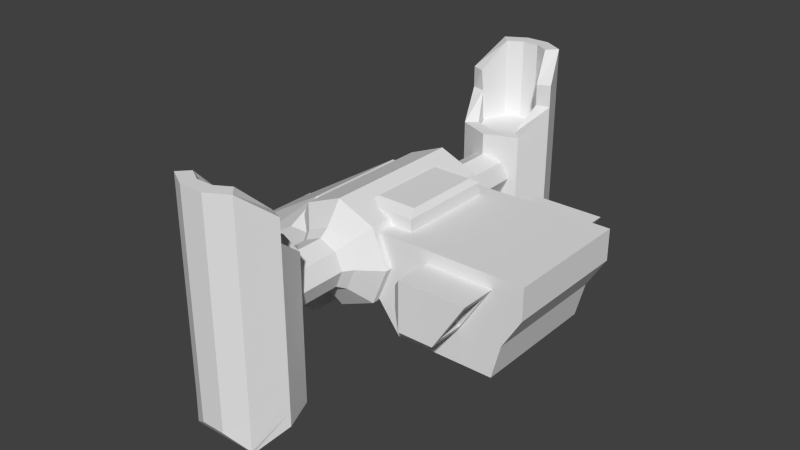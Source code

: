 # Source: Ship_Harvestor.blend  (saved by Blender 2.69.0; exported with 4.5.12 LTS)
import bpy
from mathutils import Matrix  # noqa: F401  (used for matrix-valued properties, if any)

bpy.ops.wm.read_factory_settings(use_empty=True)
scene = bpy.context.scene
scene.name = 'Scene'

# ---- collections
col_collection_6 = bpy.data.collections.new('Collection 6'); scene.collection.children.link(col_collection_6)

# ---- world
world_world = bpy.data.worlds.new('World'); scene.world = world_world
world_world.color = (0.05088, 0.05088, 0.05088)
world_world.use_sun_shadow = False
world_world.sun_shadow_jitter_overblur = 0.0
world_world.cycles.sampling_method = 'MANUAL'
world_world.cycles.sample_map_resolution = 256

# ---- meshes
me_cube_001 = bpy.data.meshes.new('Cube.001')
me_cube_001.from_pydata([(-5.956, -2.913, 2.463), (-5.956, -1.953, 2.463), (-4.112, -1.953, 2.463), (-4.112, -2.913, 2.463), (-5.956, -2.913, 3.422), (-5.956, -1.953, 3.422), (-4.112, -1.953, 3.422), (-4.112, -2.913, 3.422), (-8.52, -2.637, 2.739), (-8.52, -2.229, 2.739), (-3.701, -2.229, 2.739), (-3.701, -2.637, 2.739), (-8.52, -2.637, 3.147), (-8.52, -2.229, 3.147), (-3.701, -2.229, 3.147), (-3.701, -2.637, 3.147), (-0.0704, -1.45, 2.838), (-7.78, -1.45, 3.245), (-0.0704, -1.45, 3.633), (-7.78, -1.45, 3.633), (-5.389, -1.45, 2.274), (-5.389, -1.45, 3.633), (-2.638, -1.45, 3.633), (-2.638, -1.45, 2.274), (-5.389, -3.271, 2.274), (-5.389, -3.271, 3.633), (-2.638, -3.271, 3.633), (-2.638, -3.271, 2.274), (-0.0704, 2.548e-07, 3.633), (-0.0704, 2.548e-07, 2.838), (-7.78, 7.645e-07, 3.633), (-7.78, 7.645e-07, 3.245), (-5.389, 5.096e-07, 3.633), (-5.389, 5.096e-07, 2.274), (-2.638, 5.096e-07, 3.633), (-2.638, 5.096e-07, 2.274), (2.099, -4.125, 3.69), (2.099, -2.615, 3.69), (3.53, -2.615, 3.69), (3.53, -4.125, 3.69), (2.099, -4.125, 5.69), (2.099, -2.615, 5.69), (4.798, -2.615, 5.69), (4.798, -4.125, 5.69), (3.705, -2.823, 3.967), (3.705, -3.916, 3.967), (4.623, -2.823, 5.414), (4.623, -3.916, 5.414), (2.198, -2.823, 3.967), (2.198, -3.916, 3.967), (3.116, -2.823, 5.414), (3.116, -3.916, 5.414), (1.611, -3.709, 4.241), (1.611, -3.03, 4.241), (1.611, -3.709, 5.14), (1.611, -3.03, 5.14), (-1.11, -2.639, 3.69), (-0.148, -2.639, 3.69), (-1.11, -2.639, 6.203), (0.8898, -2.639, 6.203), (-1.11, -2.639, 4.947), (0.8898, -2.639, 4.947), (-1.11, -1.975, 6.203), (-1.11, -1.975, 3.69), (0.8898, -1.975, 6.203), (-0.148, -1.975, 3.69), (-1.11, -1.975, 4.947), (-1.11, -1.975, 6.698), (0.8898, -1.975, 6.698), (-0.9113, -1.582, 6.92), (0.6909, -1.582, 6.92), (5.247, -2.639, 3.69), (6.002, -2.639, 6.203), (6.002, -2.639, 4.947), (6.002, -1.975, 6.203), (5.247, -1.975, 3.69), (6.002, -1.975, 4.947), (0.8898, -2.639, 2.307), (0.8898, -1.975, 2.307), (4.898, -2.639, 2.307), (4.898, -1.975, 2.307), (-1.11, 0.0, 6.203), (-1.11, 0.0, 3.69), (0.8898, 0.0, 6.203), (-0.148, 0.0, 3.69), (-1.11, 0.0, 4.947), (-1.11, 0.0, 6.698), (0.8898, 0.0, 6.698), (-0.9113, 0.0, 6.92), (0.6909, 0.0, 6.92), (6.002, 0.0, 6.203), (5.247, 0.0, 3.69), (6.002, 0.0, 4.947), (0.8898, 0.0, 2.307), (4.898, 0.0, 2.307), (-1.581, -2.913, 7.093), (-3.097, -2.913, 6.465), (-3.725, -2.913, 4.949), (-3.097, -2.913, 3.433), (-1.581, -2.913, 2.805), (-0.06498, -2.913, 3.433), (0.563, -2.913, 4.949), (-0.06498, -2.913, 6.465), (-0.06498, 0.0008579, 6.465), (0.563, 0.0008578, 4.949), (-0.06498, 0.0008577, 3.433), (-1.581, 0.0008577, 2.805), (-3.097, 0.0008577, 3.433), (-3.725, 0.0008578, 4.949), (-3.097, 0.0008579, 6.465), (-1.581, 0.000858, 7.093), (-1.581, -3.559, 6.19), (-2.459, -3.559, 5.827), (-2.823, -3.559, 4.949), (-2.459, -3.559, 4.071), (-1.581, -3.559, 3.707), (-0.7031, -3.559, 4.071), (-0.3394, -3.559, 4.949), (-0.7031, -3.559, 5.827), (-1.581, -3.956, 5.905), (-2.257, -3.956, 5.625), (-2.537, -3.956, 4.949), (-2.257, -3.956, 4.272), (-1.581, -3.956, 3.992), (-0.9047, -3.956, 4.272), (-0.6246, -3.956, 4.949), (-0.9047, -3.956, 5.625), (-1.581, -2.557, 5.929), (-2.274, -2.557, 5.642), (-2.561, -2.557, 4.949), (-2.274, -2.557, 4.255), (-1.581, -2.557, 3.968), (-0.8878, -2.557, 4.255), (-0.6006, -2.557, 4.949), (-0.8878, -2.557, 5.642), (-1.581, -6.376, 5.929), (-2.274, -6.376, 5.642), (-2.561, -6.376, 4.949), (-2.274, -6.376, 4.255), (-1.581, -6.376, 3.968), (-0.8878, -6.376, 4.255), (-0.6006, -6.376, 4.949), (-0.8878, -6.376, 5.642), (-7.842, -1.431, 3.607), (-1.508, -2.138, 3.607), (-3.403, -2.138, 6.341), (-1.508, -2.138, 6.341), (-2.645, -3.45, 4.362), (-5.479, -3.45, 4.362), (-3.493, -3.45, 5.586), (-2.645, -3.45, 5.586), (-3.403, 0.0, 6.341), (-7.842, 0.0, 3.607), (-1.508, 0.0, 6.341), (-1.508, 0.0, 3.607), (-1.614, -5.637, 0.8721), (-2.934, -6.183, 0.8721), (-3.481, -7.504, 0.8721), (-2.934, -8.769, 0.2253), (-0.2934, -8.769, 0.2253), (0.2534, -7.504, 0.8721), (-0.2934, -6.183, 0.8721), (-1.614, -5.637, 5.359), (-2.934, -6.183, 5.359), (-3.481, -7.504, 5.359), (-2.934, -8.824, 5.359), (-0.2934, -8.824, 5.359), (0.2534, -7.504, 5.359), (-0.2934, -6.183, 5.359), (-0.2934, -6.183, 1.471), (-1.614, -5.637, 1.471), (0.2534, -7.504, 1.471), (-0.2934, -8.846, 0.3384), (-2.934, -8.846, 0.3384), (-3.481, -7.504, 1.471), (-2.934, -6.183, 1.471), (-1.614, -5.637, 2.301), (-0.2934, -6.183, 2.301), (0.2534, -7.504, 2.301), (-0.2934, -8.824, 1.49), (-2.934, -8.824, 1.49), (-3.481, -7.504, 2.301), (-2.934, -6.183, 2.301), (-2.099, -8.769, 0.2253), (-2.099, -9.298, 5.359), (-2.099, -9.298, 0.966), (-2.099, -9.298, 1.938), (-1.13, -8.769, 0.2253), (-1.13, -9.299, 5.359), (-1.13, -9.299, 0.9612), (-1.13, -9.299, 1.938), (-1.614, -5.637, 6.782), (-2.934, -6.183, 6.782), (-3.481, -7.504, 7.824), (-2.934, -8.824, 7.824), (-0.2934, -8.824, 7.824), (0.2534, -7.504, 7.824), (-0.2934, -6.183, 6.782), (-2.099, -9.298, 7.824), (-1.13, -9.299, 7.824), (-3.481, -7.504, 8.718), (-2.934, -8.824, 9.785), (-0.2934, -8.824, 9.785), (0.2534, -7.504, 8.718), (-2.099, -9.298, 9.785), (-1.13, -9.299, 9.785), (-1.614, -6.208, 0.8721), (-2.53, -6.587, 0.8721), (-2.91, -7.481, 0.8856), (-2.594, -8.361, 0.4354), (-0.6329, -8.361, 0.4363), (-0.317, -7.481, 0.8856), (-0.6972, -6.587, 0.8721), (-1.614, -6.208, 5.359), (-2.53, -6.587, 5.359), (-2.91, -7.504, 5.359), (-2.506, -8.446, 5.359), (-0.7214, -8.446, 5.359), (-0.3176, -7.504, 5.359), (-0.6972, -6.587, 5.359), (-0.6972, -6.587, 1.471), (-1.614, -6.208, 1.471), (-0.3176, -7.505, 1.474), (-0.6291, -8.414, 0.5015), (-2.598, -8.413, 0.5011), (-2.91, -7.505, 1.474), (-2.53, -6.587, 1.471), (-1.614, -6.208, 2.301), (-0.6972, -6.587, 2.301), (-0.3176, -7.504, 2.301), (-0.7213, -8.446, 1.488), (-2.506, -8.446, 1.488), (-2.91, -7.504, 2.301), (-2.53, -6.587, 2.301), (-2.097, -8.304, 0.5568), (-1.953, -8.746, 5.359), (-1.992, -8.755, 1.104), (-1.953, -8.746, 1.937), (-1.131, -8.305, 0.5575), (-1.276, -8.747, 5.359), (-1.236, -8.755, 1.1), (-1.275, -8.747, 1.937), (-1.614, -6.208, 6.782), (-2.503, -6.558, 6.782), (-2.923, -7.379, 7.824), (-2.506, -8.446, 7.824), (-0.7214, -8.446, 7.824), (-0.3038, -7.379, 7.824), (-0.7241, -6.558, 6.782), (-1.953, -8.746, 7.824), (-1.276, -8.747, 7.824), (-2.953, -7.285, 8.718), (-2.541, -8.41, 9.785), (-0.6866, -8.41, 9.785), (-0.2741, -7.285, 8.718), (-1.953, -8.746, 9.785), (-1.276, -8.747, 9.785), (-1.614, -6.208, 6.539), (-2.53, -6.587, 6.539), (-2.91, -7.504, 6.539), (-2.506, -8.446, 6.539), (-0.7214, -8.446, 6.539), (-0.3176, -7.504, 6.539), (-0.6972, -6.587, 6.539), (-1.953, -8.746, 6.539), (-1.276, -8.747, 6.539)], [], [(4, 5, 1, 0), (5, 6, 2, 1), (6, 7, 3, 2), (7, 4, 0, 3), (0, 1, 2, 3), (7, 6, 5, 4), (12, 13, 9, 8), (13, 14, 10, 9), (14, 15, 11, 10), (15, 12, 8, 11), (8, 9, 10, 11), (15, 14, 13, 12), (22, 18, 16, 23), (30, 19, 17, 31), (19, 21, 20, 17), (22, 23, 27, 26), (25, 26, 27, 24), (23, 20, 24, 27), (21, 22, 26, 25), (20, 21, 25, 24), (18, 28, 29, 16), (20, 33, 31, 17), (22, 34, 28, 18), (19, 30, 32, 21), (23, 35, 33, 20), (21, 32, 34, 22), (16, 29, 35, 23), (37, 36, 52, 53), (41, 42, 38, 37), (39, 38, 44, 45), (43, 40, 36, 39), (36, 37, 38, 39), (43, 42, 41, 40), (45, 44, 48, 49), (43, 39, 45, 47), (42, 43, 47, 46), (38, 42, 46, 44), (50, 51, 49, 48), (47, 45, 49, 51), (46, 47, 51, 50), (44, 46, 50, 48), (54, 55, 53, 52), (41, 37, 53, 55), (40, 41, 55, 54), (36, 40, 54, 52), (61, 60, 56, 57), (59, 61, 73, 72), (59, 58, 60, 61), (60, 66, 63, 56), (83, 64, 74, 90), (56, 63, 65, 57), (59, 64, 62, 58), (58, 62, 66, 60), (75, 71, 79, 80), (91, 75, 80, 94), (62, 64, 68, 67), (81, 62, 67, 86), (67, 68, 70, 69), (86, 67, 69, 88), (76, 73, 71, 75), (74, 72, 73, 76), (92, 76, 75, 91), (90, 74, 76, 92), (61, 57, 71, 73), (64, 59, 72, 74), (77, 78, 80, 79), (71, 57, 77, 79), (57, 65, 78, 77), (66, 85, 82, 63), (63, 82, 84, 65), (62, 81, 85, 66), (64, 83, 87, 68), (70, 89, 88, 69), (68, 87, 89, 70), (78, 93, 94, 80), (65, 84, 93, 78), (96, 95, 110, 109), (97, 96, 109, 108), (98, 97, 108, 107), (99, 98, 107, 106), (100, 99, 106, 105), (101, 100, 105, 104), (102, 101, 104, 103), (95, 102, 103, 110), (102, 95, 111, 118), (101, 102, 118, 117), (100, 101, 117, 116), (99, 100, 116, 115), (98, 99, 115, 114), (97, 98, 114, 113), (96, 97, 113, 112), (95, 96, 112, 111), (118, 111, 119, 126), (117, 118, 126, 125), (116, 117, 125, 124), (115, 116, 124, 123), (114, 115, 123, 122), (113, 114, 122, 121), (112, 113, 121, 120), (111, 112, 120, 119), (134, 127, 135, 142), (133, 134, 142, 141), (132, 133, 141, 140), (131, 132, 140, 139), (130, 131, 139, 138), (129, 130, 138, 137), (128, 129, 137, 136), (127, 128, 136, 135), (153, 146, 144, 154), (143, 144, 147, 148), (150, 149, 148, 147), (146, 145, 149, 150), (144, 146, 150, 147), (145, 143, 148, 149), (145, 151, 152, 143), (143, 152, 154, 144), (146, 153, 151, 145), (177, 176, 162, 168), (178, 177, 168, 167), (179, 178, 167, 166), (190, 179, 166, 188), (181, 180, 165, 164), (182, 181, 164, 163), (176, 182, 163, 162), (161, 155, 170, 169), (160, 161, 169, 171), (159, 160, 171, 172), (187, 159, 172, 189), (157, 158, 173, 174), (156, 157, 174, 175), (155, 156, 175, 170), (169, 170, 176, 177), (171, 169, 177, 178), (172, 171, 178, 179), (189, 172, 179, 190), (174, 173, 180, 181), (175, 174, 181, 182), (170, 175, 182, 176), (180, 186, 184, 165), (158, 183, 185, 173), (173, 185, 186, 180), (185, 189, 190, 186), (186, 190, 188, 184), (183, 187, 189, 185), (188, 166, 195, 199), (184, 188, 199, 198), (168, 162, 191, 197), (167, 168, 197, 196), (166, 167, 196, 195), (165, 184, 198, 194), (164, 165, 194, 193), (163, 164, 193, 192), (162, 163, 192, 191), (199, 195, 202, 205), (198, 199, 205, 204), (195, 196, 203, 202), (194, 198, 204, 201), (193, 194, 201, 200), (219, 213, 227, 228), (218, 219, 228, 229), (217, 218, 229, 230), (239, 217, 230, 241), (215, 216, 231, 232), (214, 215, 232, 233), (213, 214, 233, 227), (220, 221, 206, 212), (222, 220, 212, 211), (223, 222, 211, 210), (240, 223, 210, 238), (225, 224, 209, 208), (226, 225, 208, 207), (221, 226, 207, 206), (228, 227, 221, 220), (229, 228, 220, 222), (230, 229, 222, 223), (241, 230, 223, 240), (232, 231, 224, 225), (233, 232, 225, 226), (227, 233, 226, 221), (216, 235, 237, 231), (224, 236, 234, 209), (231, 237, 236, 224), (237, 241, 240, 236), (235, 239, 241, 237), (236, 240, 238, 234), (250, 246, 217, 239), (249, 250, 239, 235), (248, 242, 213, 219), (247, 248, 219, 218), (246, 247, 218, 217), (245, 249, 235, 216), (244, 245, 216, 215), (243, 244, 215, 214), (242, 243, 214, 213), (256, 253, 246, 250), (255, 256, 250, 249), (253, 254, 247, 246), (252, 255, 249, 245), (251, 252, 245, 244), (156, 155, 206, 207), (157, 156, 207, 208), (158, 157, 208, 209), (183, 158, 209, 234), (160, 159, 210, 211), (161, 160, 211, 212), (155, 161, 212, 206), (187, 183, 234, 238), (159, 187, 238, 210), (191, 192, 243, 242), (192, 193, 244, 243), (196, 197, 248, 247), (197, 191, 242, 248), (200, 201, 252, 251), (201, 204, 255, 252), (202, 203, 254, 253), (204, 205, 256, 255), (205, 202, 253, 256), (203, 196, 247, 254), (193, 200, 251, 244), (258, 259, 260, 264, 265, 261, 262, 263, 257)])
_uv = me_cube_001.uv_layers.new(name='UV coord')
_uv.uv.foreach_set('vector', [0.0, 0.0, 1.0, 0.0, 1.0, 1.0, 0.0, 1.0, 0.0, 0.0, 1.0, 0.0, 1.0, 1.0, 0.0, 1.0, 0.0, 0.0, 1.0, 0.0, 1.0, 1.0, 0.0, 1.0, 0.0, 0.0, 1.0, 0.0, 1.0, 1.0, 0.0, 1.0, 0.0, 0.0, 1.0, 0.0, 1.0, 1.0, 0.0, 1.0, 0.0, 0.0, 1.0, 0.0, 1.0, 1.0, 0.0, 1.0, 0.0, 0.0, 1.0, 0.0, 1.0, 1.0, 0.0, 1.0, 0.0, 0.0, 1.0, 0.0, 1.0, 1.0, 0.0, 1.0, 0.0, 0.0, 1.0, 0.0, 1.0, 1.0, 0.0, 1.0, 0.0, 0.0, 1.0, 0.0, 1.0, 1.0, 0.0, 1.0, 0.0, 0.0, 1.0, 0.0, 1.0, 1.0, 0.0, 1.0, 0.0, 0.0, 1.0, 0.0, 1.0, 1.0, 0.0, 1.0, 0.7266, 0.8384, 0.8237, 0.8634, 0.8218, 0.8853, 0.7261, 0.919, 0.4405, 0.8298, 0.5147, 0.852, 0.5159, 0.8638, 0.435, 0.862, 0.5147, 0.852, 0.5991, 0.8264, 0.6025, 0.9037, 0.5159, 0.8638, 0.7266, 0.8384, 0.7261, 0.919, 0.6668, 0.8774, 0.6685, 0.8711, 0.6582, 0.8668, 0.6685, 0.8711, 0.6668, 0.8774, 0.6565, 0.8731, 0.7261, 0.919, 0.6025, 0.9037, 0.6565, 0.8731, 0.6668, 0.8774, 0.5991, 0.8264, 0.7266, 0.8384, 0.6685, 0.8711, 0.6582, 0.8668, 0.6025, 0.9037, 0.5991, 0.8264, 0.6582, 0.8668, 0.6565, 0.8731, 0.8237, 0.8634, 0.9108, 0.8521, 0.8961, 0.9214, 0.8218, 0.8853, 0.6025, 0.9037, 0.5671, 0.987, 0.435, 0.862, 0.5159, 0.8638, 0.7266, 0.8384, 0.7533, 0.7474, 0.9108, 0.8521, 0.8237, 0.8634, 0.5147, 0.852, 0.4405, 0.8298, 0.5732, 0.7474, 0.5991, 0.8264, 0.7261, 0.919, 0.7455, 0.9998, 0.5671, 0.987, 0.6025, 0.9037, 0.5991, 0.8264, 0.5732, 0.7474, 0.7533, 0.7474, 0.7266, 0.8384, 0.8218, 0.8853, 0.8961, 0.9214, 0.7455, 0.9998, 0.7261, 0.919, 0.0, 0.0, 1.0, 0.0, 1.0, 1.0, 0.0, 1.0, 0.0, 0.0, 1.0, 0.0, 1.0, 1.0, 0.0, 1.0, 0.0, 0.0, 1.0, 0.0, 1.0, 1.0, 0.0, 1.0, 0.0, 0.0, 1.0, 0.0, 1.0, 1.0, 0.0, 1.0, 0.0, 0.0, 1.0, 0.0, 1.0, 1.0, 0.0, 1.0, 0.0, 0.0, 1.0, 0.0, 1.0, 1.0, 0.0, 1.0, 0.0, 0.0, 1.0, 0.0, 1.0, 1.0, 0.0, 1.0, 0.0, 0.0, 1.0, 0.0, 1.0, 1.0, 0.0, 1.0, 0.0, 0.0, 1.0, 0.0, 1.0, 1.0, 0.0, 1.0, 0.0, 0.0, 1.0, 0.0, 1.0, 1.0, 0.0, 1.0, 0.0, 0.0, 1.0, 0.0, 1.0, 1.0, 0.0, 1.0, 0.0, 0.0, 1.0, 0.0, 1.0, 1.0, 0.0, 1.0, 0.0, 0.0, 1.0, 0.0, 1.0, 1.0, 0.0, 1.0, 0.0, 0.0, 1.0, 0.0, 1.0, 1.0, 0.0, 1.0, 0.0, 0.0, 1.0, 0.0, 1.0, 1.0, 0.0, 1.0, 0.0, 0.0, 1.0, 0.0, 1.0, 1.0, 0.0, 1.0, 0.0, 0.0, 1.0, 0.0, 1.0, 1.0, 0.0, 1.0, 0.0, 0.0, 1.0, 0.0, 1.0, 1.0, 0.0, 1.0, 0.1869, 0.2905, 0.1451, 0.3405, 0.1233, 0.3239, 0.1292, 0.2921, 0.2244, 0.3264, 0.1869, 0.2905, 0.2878, 0.1691, 0.3069, 0.1927, 0.2244, 0.3264, 0.1735, 0.3571, 0.1451, 0.3405, 0.1869, 0.2905, 0.1451, 0.3405, 0.1327, 0.3571, 0.1067, 0.3287, 0.1233, 0.3239, 0.322, 0.4193, 0.2426, 0.3485, 0.3291, 0.1922, 0.4347, 0.1611, 0.1233, 0.3239, 0.1067, 0.3287, 0.1015, 0.2931, 0.1292, 0.2921, 0.2244, 0.3264, 0.2426, 0.3485, 0.171, 0.3779, 0.1735, 0.3571, 0.1735, 0.3571, 0.171, 0.3779, 0.1327, 0.3571, 0.1451, 0.3405, 0.2528, 0.1272, 0.2466, 0.1535, 0.1977, 0.1446, 0.1919, 0.121, 0.2919, 0.01006, 0.2528, 0.1272, 0.1919, 0.121, 0.176, 0.0001846, 0.171, 0.3779, 0.2426, 0.3485, 0.2379, 0.3728, 0.1834, 0.3887, 0.1378, 0.4663, 0.171, 0.3779, 0.1834, 0.3887, 0.1597, 0.4736, 0.1834, 0.3887, 0.2379, 0.3728, 0.237, 0.3885, 0.1918, 0.403, 0.1597, 0.4736, 0.1834, 0.3887, 0.1918, 0.403, 0.1764, 0.4773, 0.3044, 0.1518, 0.2878, 0.1691, 0.2466, 0.1535, 0.2528, 0.1272, 0.3291, 0.1922, 0.3069, 0.1927, 0.2878, 0.1691, 0.3044, 0.1518, 0.3907, 0.07515, 0.3044, 0.1518, 0.2528, 0.1272, 0.2919, 0.01006, 0.4347, 0.1611, 0.3291, 0.1922, 0.3044, 0.1518, 0.3907, 0.07515, 0.1869, 0.2905, 0.1292, 0.2921, 0.2466, 0.1535, 0.2878, 0.1691, 0.2426, 0.3485, 0.2244, 0.3264, 0.3069, 0.1927, 0.3291, 0.1922, 0.1279, 0.2316, 0.1037, 0.2222, 0.1919, 0.121, 0.1977, 0.1446, 0.2466, 0.1535, 0.1292, 0.2921, 0.1279, 0.2316, 0.1977, 0.1446, 0.1292, 0.2921, 0.1015, 0.2931, 0.1037, 0.2222, 0.1279, 0.2316, 0.1327, 0.3571, 0.06972, 0.4296, 0.02013, 0.3682, 0.1067, 0.3287, 0.1067, 0.3287, 0.02013, 0.3682, 0.0001846, 0.3115, 0.1015, 0.2931, 0.171, 0.3779, 0.1378, 0.4663, 0.06972, 0.4296, 0.1327, 0.3571, 0.2426, 0.3485, 0.322, 0.4193, 0.2987, 0.4429, 0.2379, 0.3728, 0.237, 0.3885, 0.2846, 0.4543, 0.1764, 0.4773, 0.1918, 0.403, 0.2379, 0.3728, 0.2987, 0.4429, 0.2846, 0.4543, 0.237, 0.3885, 0.1037, 0.2222, 0.0001846, 0.193, 0.176, 0.0001846, 0.1919, 0.121, 0.1015, 0.2931, 0.0001846, 0.3115, 0.0001846, 0.193, 0.1037, 0.2222, 0.6173, 0.6042, 0.6366, 0.5891, 0.7823, 0.6452, 0.6807, 0.747, 0.593, 0.6012, 0.6173, 0.6042, 0.6807, 0.747, 0.5367, 0.747, 0.5779, 0.5819, 0.593, 0.6012, 0.5367, 0.747, 0.435, 0.6452, 0.5808, 0.5575, 0.5779, 0.5819, 0.435, 0.6452, 0.4351, 0.5013, 0.6001, 0.5424, 0.5808, 0.5575, 0.4351, 0.5013, 0.5368, 0.3996, 0.6244, 0.5454, 0.6001, 0.5424, 0.5368, 0.3996, 0.6806, 0.3997, 0.6395, 0.5648, 0.6244, 0.5454, 0.6806, 0.3997, 0.7822, 0.5015, 0.6366, 0.5891, 0.6395, 0.5648, 0.7822, 0.5015, 0.7823, 0.6452, 0.6395, 0.5648, 0.6366, 0.5891, 0.6229, 0.5819, 0.6246, 0.5694, 0.6244, 0.5454, 0.6395, 0.5648, 0.6246, 0.5694, 0.6171, 0.5591, 0.6001, 0.5424, 0.6244, 0.5454, 0.6171, 0.5591, 0.6046, 0.5571, 0.5808, 0.5575, 0.6001, 0.5424, 0.6046, 0.5571, 0.5945, 0.5647, 0.5779, 0.5819, 0.5808, 0.5575, 0.5945, 0.5647, 0.5927, 0.5773, 0.593, 0.6012, 0.5779, 0.5819, 0.5927, 0.5773, 0.6002, 0.5876, 0.6173, 0.6042, 0.593, 0.6012, 0.6002, 0.5876, 0.6128, 0.5895, 0.6366, 0.5891, 0.6173, 0.6042, 0.6128, 0.5895, 0.6229, 0.5819, 0.6246, 0.5694, 0.6229, 0.5819, 0.6175, 0.579, 0.6186, 0.5711, 0.6171, 0.5591, 0.6246, 0.5694, 0.6186, 0.5711, 0.6141, 0.5644, 0.6046, 0.5571, 0.6171, 0.5591, 0.6141, 0.5644, 0.6063, 0.563, 0.5945, 0.5647, 0.6046, 0.5571, 0.6063, 0.563, 0.6, 0.5676, 0.5927, 0.5773, 0.5945, 0.5647, 0.6, 0.5676, 0.5986, 0.5756, 0.6002, 0.5876, 0.5927, 0.5773, 0.5986, 0.5756, 0.6032, 0.5822, 0.6128, 0.5895, 0.6002, 0.5876, 0.6032, 0.5822, 0.6111, 0.5836, 0.6229, 0.5819, 0.6128, 0.5895, 0.6111, 0.5836, 0.6175, 0.579, 0.2663, 0.4779, 0.3646, 0.4776, 0.3126, 0.5936, 0.3114, 0.5962, 0.1971, 0.5473, 0.2663, 0.4779, 0.3114, 0.5962, 0.3123, 0.5989, 0.1971, 0.6449, 0.1971, 0.5473, 0.3123, 0.5989, 0.315, 0.6001, 0.266, 0.7143, 0.1971, 0.6449, 0.315, 0.6001, 0.3179, 0.5991, 0.3641, 0.7149, 0.266, 0.7143, 0.3179, 0.5991, 0.3193, 0.5964, 0.4341, 0.6457, 0.3641, 0.7149, 0.3193, 0.5964, 0.3182, 0.5936, 0.4347, 0.5471, 0.4341, 0.6457, 0.3182, 0.5936, 0.3152, 0.5925, 0.3646, 0.4776, 0.4347, 0.5471, 0.3152, 0.5925, 0.3126, 0.5936, 0.7522, 0.1317, 0.5905, 0.2244, 0.5286, 0.2158, 0.435, 0.0001846, 0.4999, 0.3262, 0.5286, 0.2158, 0.5487, 0.2456, 0.5373, 0.282, 0.5671, 0.2513, 0.5623, 0.2642, 0.5373, 0.282, 0.5487, 0.2456, 0.5905, 0.2244, 0.5966, 0.2784, 0.5623, 0.2642, 0.5671, 0.2513, 0.5286, 0.2158, 0.5905, 0.2244, 0.5671, 0.2513, 0.5487, 0.2456, 0.5966, 0.2784, 0.4999, 0.3262, 0.5373, 0.282, 0.5623, 0.2642, 0.5966, 0.2784, 0.7426, 0.346, 0.435, 0.3993, 0.4999, 0.3262, 0.4999, 0.3262, 0.435, 0.3993, 0.435, 0.0001846, 0.5286, 0.2158, 0.5905, 0.2244, 0.7522, 0.1317, 0.7426, 0.346, 0.5966, 0.2784, 0.0, 0.0, 1.0, 0.0, 1.0, 1.0, 0.0, 1.0, 0.0, 0.0, 1.0, 0.0, 1.0, 1.0, 0.0, 1.0, 0.0, 0.0, 1.0, 0.0, 1.0, 1.0, 0.0, 1.0, 0.0, 0.0, 1.0, 0.0, 1.0, 1.0, 0.0, 1.0, 0.0, 0.0, 1.0, 0.0, 1.0, 1.0, 0.0, 1.0, 0.0, 0.0, 1.0, 0.0, 1.0, 1.0, 0.0, 1.0, 0.0, 0.0, 1.0, 0.0, 1.0, 1.0, 0.0, 1.0, 0.0, 0.0, 1.0, 0.0, 1.0, 1.0, 0.0, 1.0, 0.0, 0.0, 1.0, 0.0, 1.0, 1.0, 0.0, 1.0, 0.0, 0.0, 1.0, 0.0, 1.0, 1.0, 0.0, 1.0, 0.0, 0.0, 1.0, 0.0, 1.0, 1.0, 0.0, 1.0, 0.0, 0.0, 1.0, 0.0, 1.0, 1.0, 0.0, 1.0, 0.0, 0.0, 1.0, 0.0, 1.0, 1.0, 0.0, 1.0, 0.0, 0.0, 1.0, 0.0, 1.0, 1.0, 0.0, 1.0, 0.0, 0.0, 1.0, 0.0, 1.0, 1.0, 0.0, 1.0, 0.0, 0.0, 1.0, 0.0, 1.0, 1.0, 0.0, 1.0, 0.0, 0.0, 1.0, 0.0, 1.0, 1.0, 0.0, 1.0, 0.0, 0.0, 1.0, 0.0, 1.0, 1.0, 0.0, 1.0, 0.0, 0.0, 1.0, 0.0, 1.0, 1.0, 0.0, 1.0, 0.0, 0.0, 1.0, 0.0, 1.0, 1.0, 0.0, 1.0, 0.0, 0.0, 1.0, 0.0, 1.0, 1.0, 0.0, 1.0, 0.0, 0.0, 1.0, 0.0, 1.0, 1.0, 0.0, 1.0, 0.0, 0.0, 1.0, 0.0, 1.0, 1.0, 0.0, 1.0, 0.0, 0.0, 1.0, 0.0, 1.0, 1.0, 0.0, 1.0, 0.0, 0.0, 1.0, 0.0, 1.0, 1.0, 0.0, 1.0, 0.0, 0.0, 1.0, 0.0, 1.0, 1.0, 0.0, 1.0, 0.0, 0.0, 1.0, 0.0, 1.0, 1.0, 0.0, 1.0, 0.0, 0.0, 1.0, 0.0, 1.0, 1.0, 0.0, 1.0, 0.0, 0.0, 1.0, 0.0, 1.0, 1.0, 0.0, 1.0, 0.0, 0.0, 1.0, 0.0, 1.0, 1.0, 0.0, 1.0, 0.0, 0.0, 1.0, 0.0, 1.0, 1.0, 0.0, 1.0, 0.0, 0.0, 1.0, 0.0, 1.0, 1.0, 0.0, 1.0, 0.0, 0.0, 1.0, 0.0, 1.0, 1.0, 0.0, 1.0, 0.0, 0.0, 1.0, 0.0, 1.0, 1.0, 0.0, 1.0, 0.0, 0.0, 1.0, 0.0, 1.0, 1.0, 0.0, 1.0, 0.0, 0.0, 1.0, 0.0, 1.0, 1.0, 0.0, 1.0, 0.0, 0.0, 1.0, 0.0, 1.0, 1.0, 0.0, 1.0, 0.0, 0.0, 1.0, 0.0, 1.0, 1.0, 0.0, 1.0, 0.0, 0.0, 1.0, 0.0, 1.0, 1.0, 0.0, 1.0, 0.0, 0.0, 1.0, 0.0, 1.0, 1.0, 0.0, 1.0, 0.0, 0.0, 1.0, 0.0, 1.0, 1.0, 0.0, 1.0, 0.0, 0.0, 1.0, 0.0, 1.0, 1.0, 0.0, 1.0, 0.0, 0.0, 1.0, 0.0, 1.0, 1.0, 0.0, 1.0, 0.0, 0.0, 1.0, 0.0, 1.0, 1.0, 0.0, 1.0, 0.0, 0.0, 1.0, 0.0, 1.0, 1.0, 0.0, 1.0, 0.0, 0.0, 1.0, 0.0, 1.0, 1.0, 0.0, 1.0, 0.0, 0.0, 1.0, 0.0, 1.0, 1.0, 0.0, 1.0, 0.0, 0.0, 1.0, 0.0, 1.0, 1.0, 0.0, 1.0, 0.0, 0.0, 1.0, 0.0, 1.0, 1.0, 0.0, 1.0, 0.0, 0.0, 1.0, 0.0, 1.0, 1.0, 0.0, 1.0, 0.0, 0.0, 1.0, 0.0, 1.0, 1.0, 0.0, 1.0, 0.0, 0.0, 1.0, 0.0, 1.0, 1.0, 0.0, 1.0, 0.0, 0.0, 1.0, 0.0, 1.0, 1.0, 0.0, 1.0, 0.0, 0.0, 1.0, 0.0, 1.0, 1.0, 0.0, 1.0, 0.0, 0.0, 1.0, 0.0, 1.0, 1.0, 0.0, 1.0, 0.0, 0.0, 1.0, 0.0, 1.0, 1.0, 0.0, 1.0, 0.0, 0.0, 1.0, 0.0, 1.0, 1.0, 0.0, 1.0, 0.0, 0.0, 1.0, 0.0, 1.0, 1.0, 0.0, 1.0, 0.0, 0.0, 1.0, 0.0, 1.0, 1.0, 0.0, 1.0, 0.0, 0.0, 1.0, 0.0, 1.0, 1.0, 0.0, 1.0, 0.0, 0.0, 1.0, 0.0, 1.0, 1.0, 0.0, 1.0, 0.0, 0.0, 1.0, 0.0, 1.0, 1.0, 0.0, 1.0, 0.0, 0.0, 1.0, 0.0, 1.0, 1.0, 0.0, 1.0, 0.0, 0.0, 1.0, 0.0, 1.0, 1.0, 0.0, 1.0, 0.0, 0.0, 1.0, 0.0, 1.0, 1.0, 0.0, 1.0, 0.0, 0.0, 1.0, 0.0, 1.0, 1.0, 0.0, 1.0, 0.0, 0.0, 1.0, 0.0, 1.0, 1.0, 0.0, 1.0, 0.0, 0.0, 1.0, 0.0, 1.0, 1.0, 0.0, 1.0, 0.0, 0.0, 1.0, 0.0, 1.0, 1.0, 0.0, 1.0, 0.0, 0.0, 1.0, 0.0, 1.0, 1.0, 0.0, 1.0, 0.0, 0.0, 1.0, 0.0, 1.0, 1.0, 0.0, 1.0, 0.0, 0.0, 1.0, 0.0, 1.0, 1.0, 0.0, 1.0, 0.0, 0.0, 1.0, 0.0, 1.0, 1.0, 0.0, 1.0, 0.0, 0.0, 1.0, 0.0, 1.0, 1.0, 0.0, 1.0, 0.0, 0.0, 1.0, 0.0, 1.0, 1.0, 0.0, 1.0, 0.0, 0.0, 1.0, 0.0, 1.0, 1.0, 0.0, 1.0, 0.0, 0.0, 1.0, 0.0, 1.0, 1.0, 0.0, 1.0, 0.0, 0.0, 1.0, 0.0, 1.0, 1.0, 0.0, 1.0, 0.0, 0.0, 1.0, 0.0, 1.0, 1.0, 0.0, 1.0, 0.0, 0.0, 1.0, 0.0, 1.0, 1.0, 0.0, 1.0, 0.0, 0.0, 1.0, 0.0, 1.0, 1.0, 0.0, 1.0, 0.0, 0.0, 1.0, 0.0, 1.0, 1.0, 0.0, 1.0, 0.0, 0.0, 1.0, 0.0, 1.0, 1.0, 0.0, 1.0, 0.0, 0.0, 1.0, 0.0, 1.0, 1.0, 0.0, 1.0, 0.0, 0.0, 1.0, 0.0, 1.0, 1.0, 0.0, 1.0, 0.0, 0.0, 1.0, 0.0, 1.0, 1.0, 0.0, 1.0, 0.0, 0.0, 1.0, 0.0, 1.0, 1.0, 0.0, 1.0, 0.0, 0.0, 1.0, 0.0, 1.0, 1.0, 0.0, 1.0, 0.0, 0.0, 1.0, 0.0, 1.0, 1.0, 0.0, 1.0, 0.0, 0.0, 1.0, 0.0, 1.0, 1.0, 0.0, 1.0, 0.0, 0.0, 1.0, 0.0, 1.0, 1.0, 0.0, 1.0, 0.0, 0.0, 1.0, 0.0, 1.0, 1.0, 0.0, 1.0, 0.0, 0.0, 1.0, 0.0, 1.0, 1.0, 0.0, 1.0, 0.0, 0.0, 1.0, 0.0, 1.0, 1.0, 0.0, 1.0, 0.0, 0.0, 1.0, 0.0, 1.0, 1.0, 0.0, 1.0, 0.0, 0.0, 1.0, 0.0, 1.0, 1.0, 0.0, 1.0, 0.0, 0.0, 1.0, 0.0, 1.0, 1.0, 0.0, 1.0, 0.0, 0.0, 1.0, 0.0, 1.0, 1.0, 0.0, 1.0, 0.0, 0.0, 1.0, 0.0, 1.0, 1.0, 0.0, 1.0, 0.0, 0.0, 1.0, 0.0, 1.0, 1.0, 0.0, 1.0, 0.0, 0.0, 1.0, 0.0, 1.0, 1.0, 0.0, 1.0, 0.0, 0.0, 1.0, 0.0, 1.0, 1.0, 0.0, 1.0, 0.03008, 0.5831, 0.0001846, 0.5532, 0.0007196, 0.5095, 0.01759, 0.4887, 0.04425, 0.4776, 0.07099, 0.4804, 0.1023, 0.511, 0.1023, 0.5532, 0.07236, 0.5831])
me_cube_001.use_remesh_preserve_volume = False
me_cube_001.use_remesh_preserve_attributes = False
me_cube_001.use_mirror_vertex_groups = False
me_cube_001.update()

# ---- objects
ob_cube_001 = bpy.data.objects.new('Cube.001', me_cube_001)

# ---- transforms, parenting, visibility, modifiers, constraints
ob_cube_001.location = (0.0, 0.0, 0.0)
ob_cube_001.lineart.crease_threshold = 0.0
_m = ob_cube_001.modifiers.new('Mirror', 'MIRROR')
_m.use_axis = (False, True, False)

# ---- collection membership
col_collection_6.objects.link(ob_cube_001)

# ---- scene / render settings (as saved in the file)
scene.frame_start = 1; scene.frame_end = 250; scene.frame_set(1)
scene.render.engine = 'BLENDER_EEVEE_NEXT'
scene.render.image_settings.compression = 90
scene.render.resolution_percentage = 50
scene.render.dither_intensity = 0.0
scene.cycles.use_denoising = False
scene.cycles.samples = 10
scene.cycles.sampling_pattern = 'TABULATED_SOBOL'
scene.cycles.light_sampling_threshold = 0.0
scene.cycles.use_adaptive_sampling = False
scene.cycles.use_light_tree = False
scene.cycles.blur_glossy = 0.0
scene.cycles.volume_bounces = 1
scene.cycles.pixel_filter_type = 'GAUSSIAN'
scene.cycles.sample_clamp_indirect = 0.0
scene.view_settings.view_transform = 'Standard'
bpy.context.view_layer.update()

# ---- added for rendering (the .blend has no active camera and no usable light): camera, sun
cam_auto = bpy.data.cameras.new('AutoCamera')
cam_auto.lens = 50.0
cam_auto.sensor_width = 36.0
cam_auto.clip_end = 1000.0
ob_auto_camera = bpy.data.objects.new('AutoCamera', cam_auto)
scene.collection.objects.link(ob_auto_camera)
ob_auto_camera.location = (22.2962, -28.2665, 23.8493)
ob_auto_camera.rotation_euler = (1.09748, -7.21219e-08, 0.694738)
scene.camera = ob_auto_camera
light_auto_sun = bpy.data.lights.new('AutoSun', 'SUN')
light_auto_sun.energy = 3.0
light_auto_sun.angle = 0.0523599
ob_auto_sun = bpy.data.objects.new('AutoSun', light_auto_sun)
scene.collection.objects.link(ob_auto_sun)
ob_auto_sun.rotation_euler = (0.872665, 0.174533, 0.523599)
bpy.context.view_layer.update()
